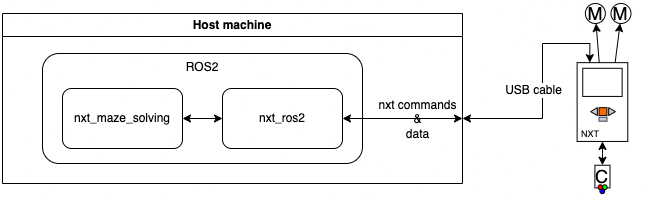

The diagram above was exported from draw.io. Its source (the exported page's mxGraphModel, read from the mxfile embedded in the PNG):
<mxGraphModel dx="948" dy="1254" grid="1" gridSize="10" guides="1" tooltips="1" connect="1" arrows="1" fold="1" page="1" pageScale="1" pageWidth="827" pageHeight="1169" math="0" shadow="0">
  <root>
    <mxCell id="0" />
    <mxCell id="1" parent="0" />
    <mxCell id="2" value="Host machine" style="swimlane;whiteSpace=wrap;html=1;" vertex="1" parent="1">
      <mxGeometry x="120" y="550" width="460" height="170" as="geometry" />
    </mxCell>
    <mxCell id="3" value="ROS2" style="rounded=1;whiteSpace=wrap;html=1;labelBackgroundColor=none;verticalAlign=top;" vertex="1" parent="2">
      <mxGeometry x="40" y="40" width="320" height="110" as="geometry" />
    </mxCell>
    <mxCell id="4" value="nxt_ros2" style="rounded=1;whiteSpace=wrap;html=1;labelPosition=center;verticalLabelPosition=middle;align=center;verticalAlign=middle;spacingTop=0;spacingBottom=0;" vertex="1" parent="2">
      <mxGeometry x="220" y="75" width="120" height="60" as="geometry" />
    </mxCell>
    <mxCell id="5" style="edgeStyle=orthogonalEdgeStyle;rounded=0;orthogonalLoop=1;jettySize=auto;html=1;entryX=0;entryY=0.5;entryDx=0;entryDy=0;fontSize=12;startArrow=classic;startFill=1;" edge="1" parent="2" source="6" target="4">
      <mxGeometry relative="1" as="geometry" />
    </mxCell>
    <mxCell id="6" value="nxt_maze_solving" style="rounded=1;whiteSpace=wrap;html=1;" vertex="1" parent="2">
      <mxGeometry x="60" y="75" width="120" height="60" as="geometry" />
    </mxCell>
    <mxCell id="7" style="edgeStyle=orthogonalEdgeStyle;rounded=0;orthogonalLoop=1;jettySize=auto;html=1;entryX=0.25;entryY=0;entryDx=0;entryDy=0;startArrow=classic;startFill=1;" edge="1" target="11" parent="1">
      <mxGeometry relative="1" as="geometry">
        <mxPoint x="580" y="655" as="sourcePoint" />
        <mxPoint x="690" y="647" as="targetPoint" />
        <Array as="points">
          <mxPoint x="660" y="655" />
          <mxPoint x="660" y="580" />
          <mxPoint x="707" y="580" />
        </Array>
      </mxGeometry>
    </mxCell>
    <mxCell id="8" value="USB cable" style="edgeLabel;html=1;align=center;verticalAlign=middle;resizable=0;points=[];fontSize=12;" connectable="0" vertex="1" parent="7">
      <mxGeometry relative="1" as="geometry">
        <mxPoint x="-10" y="1" as="offset" />
      </mxGeometry>
    </mxCell>
    <mxCell id="9" value="M" style="ellipse;whiteSpace=wrap;html=1;aspect=fixed;fontSize=18;container=0;" vertex="1" parent="1">
      <mxGeometry x="702.85" y="540" width="20" height="20" as="geometry" />
    </mxCell>
    <mxCell id="10" value="" style="group" connectable="0" vertex="1" parent="1">
      <mxGeometry x="688.43" y="599.15" width="56.85" height="80.49" as="geometry" />
    </mxCell>
    <mxCell id="11" value="" style="rounded=0;whiteSpace=wrap;html=1;container=0;" vertex="1" parent="10">
      <mxGeometry x="6.191584158415835" width="50.658415841584166" height="78.80139860139857" as="geometry" />
    </mxCell>
    <mxCell id="12" value="" style="rounded=0;whiteSpace=wrap;html=1;strokeColor=#000000;fillColor=#FFFFFF;container=0;" vertex="1" parent="10">
      <mxGeometry x="11.820297029702926" y="5.628671328671305" width="39.4009900990099" height="28.14335664335663" as="geometry" />
    </mxCell>
    <mxCell id="13" value="" style="rounded=0;whiteSpace=wrap;html=1;strokeColor=default;fillColor=#fa6800;fontColor=#000000;container=0;" vertex="1" parent="10">
      <mxGeometry x="28.14356435643563" y="45.02937062937061" width="7.88019801980198" height="7.880139860139859" as="geometry" />
    </mxCell>
    <mxCell id="14" value="" style="rounded=0;whiteSpace=wrap;html=1;strokeColor=#314354;fillColor=#CCCCCC;fontColor=#ffffff;container=0;" vertex="1" parent="10">
      <mxGeometry x="28.14356435643563" y="54.59811188811184" width="7.88019801980198" height="3.9400699300699293" as="geometry" />
    </mxCell>
    <mxCell id="15" value="" style="triangle;whiteSpace=wrap;html=1;strokeColor=default;fillColor=#CCCCCC;container=0;" vertex="1" parent="10">
      <mxGeometry x="37.71237623762375" y="45.02937062937061" width="6.754455445544554" height="7.880139860139859" as="geometry" />
    </mxCell>
    <mxCell id="16" value="" style="triangle;whiteSpace=wrap;html=1;strokeColor=default;fillColor=#CCCCCC;rotation=-180;container=0;" vertex="1" parent="10">
      <mxGeometry x="19.700495049504905" y="45.02937062937061" width="6.754455445544554" height="7.880139860139859" as="geometry" />
    </mxCell>
    <mxCell id="17" value="NXT" style="text;html=1;strokeColor=none;fillColor=none;align=center;verticalAlign=middle;whiteSpace=wrap;rounded=0;container=0;fontSize=9;" vertex="1" parent="10">
      <mxGeometry x="3" y="63.60398601398599" width="33.772277227722775" height="16.88601398601398" as="geometry" />
    </mxCell>
    <mxCell id="18" value="" style="group" connectable="0" vertex="1" parent="1">
      <mxGeometry x="680.0046153846154" y="701.7369177288529" width="82.87076923076927" height="31.272723086962287" as="geometry" />
    </mxCell>
    <mxCell id="19" value="" style="group" connectable="0" vertex="1" parent="18">
      <mxGeometry x="32.407692307692365" y="-9.103828801926284e-15" width="15.069230769230785" height="28.36743613836228" as="geometry" />
    </mxCell>
    <mxCell id="20" value="C" style="rounded=0;whiteSpace=wrap;html=1;fontSize=18;container=0;" vertex="1" parent="19">
      <mxGeometry width="15.069230769230769" height="22.60428736964079" as="geometry" />
    </mxCell>
    <mxCell id="21" value="" style="ellipse;whiteSpace=wrap;html=1;aspect=fixed;fontSize=18;fillColor=#00FF00;container=0;" vertex="1" parent="19">
      <mxGeometry x="7.4175956117790065" y="19.590382387022032" width="4.758513774515242" height="4.758513774515242" as="geometry" />
    </mxCell>
    <mxCell id="22" value="" style="ellipse;whiteSpace=wrap;html=1;aspect=fixed;fontSize=18;fillColor=#0000FF;container=0;" vertex="1" parent="19">
      <mxGeometry x="5.038042494123943" y="23.608922363847057" width="4.758513774515242" height="4.758513774515242" as="geometry" />
    </mxCell>
    <mxCell id="23" value="" style="ellipse;whiteSpace=wrap;html=1;aspect=fixed;fontSize=18;fillColor=#FF0000;fontColor=#ffffff;strokeColor=#000000;container=0;" vertex="1" parent="19">
      <mxGeometry x="3.134400000000028" y="19.590382387022032" width="4.758513774515242" height="4.758513774515242" as="geometry" />
    </mxCell>
    <mxCell id="24" style="edgeStyle=orthogonalEdgeStyle;curved=1;orthogonalLoop=1;jettySize=auto;html=1;fontSize=15;endArrow=classic;endFill=1;strokeWidth=1;startArrow=classic;startFill=1;entryX=0.5;entryY=0;entryDx=0;entryDy=0;" edge="1" source="11" target="20" parent="1">
      <mxGeometry relative="1" as="geometry">
        <Array as="points">
          <mxPoint x="720.0046153846154" y="690" />
          <mxPoint x="720.0046153846154" y="690" />
        </Array>
      </mxGeometry>
    </mxCell>
    <mxCell id="25" value="" style="curved=1;endArrow=classic;html=1;rounded=0;fontSize=12;exitX=0.75;exitY=0;exitDx=0;exitDy=0;" edge="1" source="11" target="26" parent="1">
      <mxGeometry width="50" height="50" relative="1" as="geometry">
        <mxPoint x="62.6107806549885" y="-2.8500000000000227" as="sourcePoint" />
        <mxPoint x="74.72841014518599" y="-70.67560899823764" as="targetPoint" />
        <Array as="points" />
      </mxGeometry>
    </mxCell>
    <mxCell id="26" value="M" style="ellipse;whiteSpace=wrap;html=1;aspect=fixed;fontSize=18;container=0;" vertex="1" parent="1">
      <mxGeometry x="728.47" y="540" width="20" height="20" as="geometry" />
    </mxCell>
    <mxCell id="27" value="" style="curved=1;endArrow=classic;html=1;rounded=0;fontSize=12;" edge="1" source="11" target="9" parent="1">
      <mxGeometry width="50" height="50" relative="1" as="geometry">
        <mxPoint x="55.06267669459248" y="-3.638013986014016" as="sourcePoint" />
        <mxPoint x="74.33664886605288" y="-62.50205218952834" as="targetPoint" />
        <Array as="points" />
      </mxGeometry>
    </mxCell>
    <mxCell id="28" style="edgeStyle=orthogonalEdgeStyle;rounded=0;orthogonalLoop=1;jettySize=auto;html=1;fontSize=12;startArrow=classic;startFill=1;endArrow=classic;endFill=1;" edge="1" source="4" parent="1">
      <mxGeometry relative="1" as="geometry">
        <mxPoint x="580" y="655" as="targetPoint" />
        <mxPoint x="450" y="654.5" as="sourcePoint" />
      </mxGeometry>
    </mxCell>
    <mxCell id="29" value="nxt commands&lt;br&gt;&amp;amp;&lt;br&gt;data" style="edgeLabel;html=1;align=center;verticalAlign=middle;resizable=0;points=[];fontSize=12;labelBackgroundColor=none;" connectable="0" vertex="1" parent="28">
      <mxGeometry x="0.0751" relative="1" as="geometry">
        <mxPoint x="10" as="offset" />
      </mxGeometry>
    </mxCell>
  </root>
</mxGraphModel>